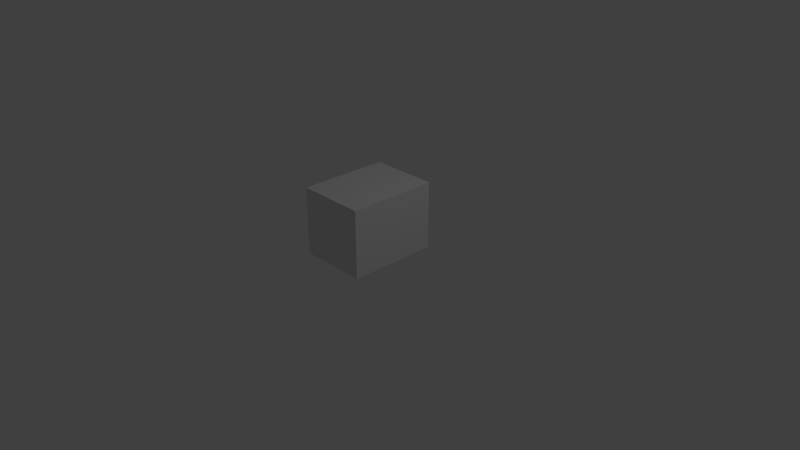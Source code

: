 # Source: rippoutai.blend  (saved by Blender 2.79.0; exported with 4.5.12 LTS)
import bpy
from mathutils import Matrix  # noqa: F401  (used for matrix-valued properties, if any)

bpy.ops.wm.read_factory_settings(use_empty=True)
scene = bpy.context.scene
scene.name = 'Scene'

# ---- collections
col_collection_1 = bpy.data.collections.new('Collection 1'); scene.collection.children.link(col_collection_1)

# ---- materials (node trees are filled in below, after node groups)
mat_material = bpy.data.materials.new('Material')
mat_material.alpha_threshold = 0.0
mat_material.use_transparent_shadow = False
mat_material.roughness = 0.5
mat_material.line_color = (0.0, 0.0, 0.0, 1.0)

# ---- material node trees

# ---- world
world_world = bpy.data.worlds.new('World'); scene.world = world_world
world_world.color = (0.05088, 0.05088, 0.05088)
world_world.use_sun_shadow = False
world_world.sun_shadow_jitter_overblur = 0.0
world_world.cycles.sampling_method = 'MANUAL'

# ---- cameras
cam_camera = bpy.data.cameras.new('Camera')
cam_camera.clip_end = 100.0
cam_camera.lens = 35.0
cam_camera.sensor_width = 32.0
cam_camera.sensor_height = 18.0
cam_camera.ortho_scale = 7.314
cam_camera.dof.focus_distance = 0.0
cam_camera.dof.aperture_fstop = 128.0

# ---- lights
light_lamp = bpy.data.lights.new('Lamp', 'POINT')
light_lamp.transmission_factor = 0.0
light_lamp.cutoff_distance = 30.0
light_lamp.energy = 100.0
light_lamp.shadow_buffer_clip_start = 1.001
light_lamp.shadow_soft_size = 0.1
light_lamp.shadow_maximum_resolution = 0.006
light_lamp.use_absolute_resolution = True

# ---- meshes
me_cube_001 = bpy.data.meshes.new('Cube.001')
me_cube_001.from_pydata([(-0.4618, -0.6055, 0.05824), (-0.4618, -0.6055, 0.9663), (-0.4618, 0.6055, 0.05824), (-0.4618, 0.6055, 0.9663), (0.4618, -0.6055, 0.05824), (0.4618, -0.6055, 0.9663), (0.4618, 0.6055, 0.05824), (0.4618, 0.6055, 0.9663)], [], [(0, 1, 3, 2), (2, 3, 7, 6), (6, 7, 5, 4), (4, 5, 1, 0), (2, 6, 4, 0), (7, 3, 1, 5)])
_uv = me_cube_001.uv_layers.new(name='UVMap')
_uv.uv.foreach_set('vector', [0.6667, 0.3333, 0.3333, 0.3333, 0.3333, 3.974e-08, 0.6667, 0.0, 0.3333, 0.6667, 3.974e-08, 0.6667, 0.0, 0.3333, 0.3333, 0.3333, 0.3333, 0.3333, 1.291e-07, 0.3333, 0.0, 8.941e-08, 0.3333, 0.0, 0.3333, 0.6667, 0.3333, 0.3333, 0.6667, 0.3333, 0.6667, 0.6667, 1.0, 0.3333, 0.6667, 0.3333, 0.6667, 2.98e-08, 1.0, 0.0, 0.3333, 0.6667, 0.3333, 1.0, 4.967e-08, 1.0, 0.0, 0.6667])
me_cube_001.materials.append(mat_material)
me_cube_001.use_remesh_preserve_volume = False
me_cube_001.use_remesh_preserve_attributes = False
me_cube_001.use_mirror_vertex_groups = False
me_cube_001.update()

# ---- objects
ob_cube = bpy.data.objects.new('Cube', me_cube_001)
ob_lamp = bpy.data.objects.new('Lamp', light_lamp)
ob_camera = bpy.data.objects.new('Camera', cam_camera)

# ---- transforms, parenting, visibility, modifiers, constraints
ob_cube.location = (0.0, 0.0, 0.0)
ob_cube.lineart.crease_threshold = 0.0
ob_lamp.location = (4.076, 1.005, 5.904)
ob_lamp.rotation_euler = (0.6503, 0.05522, 1.866)
ob_lamp.lock_rotations_4d = False
ob_lamp.empty_display_type = 'ARROWS'
ob_lamp.color = (0.0, 0.0, 0.0, 0.0)
ob_lamp.lineart.crease_threshold = 0.0
ob_camera.location = (7.481, -6.508, 5.344)
ob_camera.rotation_euler = (1.109, 0.0, 0.8149)
ob_camera.lock_rotations_4d = False
ob_camera.empty_display_type = 'ARROWS'
ob_camera.color = (0.0, 0.0, 0.0, 0.0)
ob_camera.display_type = 'WIRE'
ob_camera.lineart.crease_threshold = 0.0

# ---- collection membership
col_collection_1.objects.link(ob_cube)
col_collection_1.objects.link(ob_lamp)
col_collection_1.objects.link(ob_camera)

# ---- scene / render settings (as saved in the file)
scene.camera = ob_camera
scene.frame_start = 1; scene.frame_end = 180; scene.frame_set(0)
scene.render.engine = 'BLENDER_EEVEE_NEXT'
scene.render.resolution_percentage = 50
scene.render.fps = 60
scene.render.dither_intensity = 0.0
scene.cycles.use_denoising = False
scene.cycles.samples = 128
scene.cycles.sampling_pattern = 'TABULATED_SOBOL'
scene.cycles.use_adaptive_sampling = False
scene.cycles.use_light_tree = False
scene.cycles.blur_glossy = 0.0
scene.cycles.sample_clamp_indirect = 0.0
scene.view_settings.view_transform = 'Standard'
bpy.context.view_layer.update()
